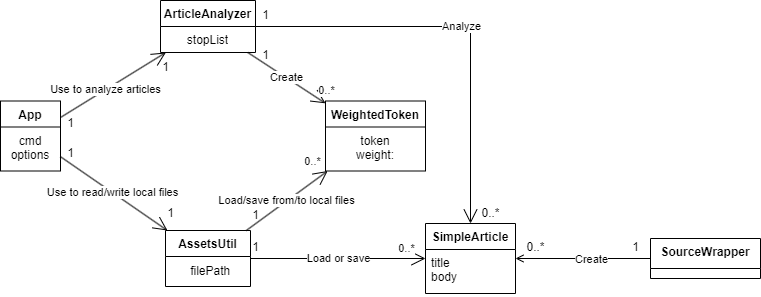

The diagram above was exported from draw.io. Its source (the exported page's mxGraphModel, read from the mxfile embedded in the PNG):
<mxGraphModel dx="1900" dy="534" grid="1" gridSize="10" guides="1" tooltips="1" connect="1" arrows="1" fold="1" page="1" pageScale="1" pageWidth="850" pageHeight="1100" background="none" math="0" shadow="0">
  <root>
    <mxCell id="0" />
    <mxCell id="1" parent="0" />
    <mxCell id="4atwRCA7Y_IHTs9Wvy7F-104" value="SourceWrapper" style="swimlane;fontStyle=1;align=center;verticalAlign=top;childLayout=stackLayout;horizontal=1;startSize=30;horizontalStack=0;resizeParent=1;resizeParentMax=0;resizeLast=0;collapsible=1;marginBottom=0;whiteSpace=wrap;html=1;" vertex="1" parent="1">
      <mxGeometry x="-180" y="408" width="110" height="40" as="geometry" />
    </mxCell>
    <mxCell id="4atwRCA7Y_IHTs9Wvy7F-108" value="SimpleArticle" style="swimlane;fontStyle=1;align=center;verticalAlign=top;childLayout=stackLayout;horizontal=1;startSize=26;horizontalStack=0;resizeParent=1;resizeParentMax=0;resizeLast=0;collapsible=1;marginBottom=0;whiteSpace=wrap;html=1;" vertex="1" parent="1">
      <mxGeometry x="-405" y="393" width="90" height="70" as="geometry" />
    </mxCell>
    <mxCell id="4atwRCA7Y_IHTs9Wvy7F-109" value="title&lt;br&gt;body" style="text;strokeColor=none;fillColor=none;align=left;verticalAlign=top;spacingLeft=4;spacingRight=4;overflow=hidden;rotatable=0;points=[[0,0.5],[1,0.5]];portConstraint=eastwest;whiteSpace=wrap;html=1;" vertex="1" parent="4atwRCA7Y_IHTs9Wvy7F-108">
      <mxGeometry y="26" width="90" height="44" as="geometry" />
    </mxCell>
    <mxCell id="4atwRCA7Y_IHTs9Wvy7F-115" value="" style="endArrow=open;endFill=0;html=1;rounded=0;" edge="1" parent="1" source="4atwRCA7Y_IHTs9Wvy7F-104" target="4atwRCA7Y_IHTs9Wvy7F-108">
      <mxGeometry width="160" relative="1" as="geometry">
        <mxPoint x="-10" y="180.51" as="sourcePoint" />
        <mxPoint x="-20" y="160.5" as="targetPoint" />
      </mxGeometry>
    </mxCell>
    <mxCell id="4atwRCA7Y_IHTs9Wvy7F-169" value="Create" style="edgeLabel;html=1;align=center;verticalAlign=middle;resizable=0;points=[];" vertex="1" connectable="0" parent="4atwRCA7Y_IHTs9Wvy7F-115">
      <mxGeometry x="-0.1111" relative="1" as="geometry">
        <mxPoint as="offset" />
      </mxGeometry>
    </mxCell>
    <mxCell id="4atwRCA7Y_IHTs9Wvy7F-116" value="AssetsUtil" style="swimlane;fontStyle=1;align=center;verticalAlign=top;childLayout=stackLayout;horizontal=1;startSize=26;horizontalStack=0;resizeParent=1;resizeParentMax=0;resizeLast=0;collapsible=1;marginBottom=0;whiteSpace=wrap;html=1;" vertex="1" parent="1">
      <mxGeometry x="-665" y="400" width="85" height="56" as="geometry" />
    </mxCell>
    <mxCell id="4atwRCA7Y_IHTs9Wvy7F-155" value="&amp;nbsp;filePath" style="text;html=1;align=center;verticalAlign=middle;resizable=0;points=[];autosize=1;strokeColor=none;fillColor=none;" vertex="1" parent="4atwRCA7Y_IHTs9Wvy7F-116">
      <mxGeometry y="26" width="85" height="30" as="geometry" />
    </mxCell>
    <mxCell id="4atwRCA7Y_IHTs9Wvy7F-136" value="ArticleAnalyzer" style="swimlane;fontStyle=1;align=center;verticalAlign=top;childLayout=stackLayout;horizontal=1;startSize=26;horizontalStack=0;resizeParent=1;resizeParentMax=0;resizeLast=0;collapsible=1;marginBottom=0;whiteSpace=wrap;html=1;" vertex="1" parent="1">
      <mxGeometry x="-670" y="170" width="95" height="52" as="geometry" />
    </mxCell>
    <mxCell id="4atwRCA7Y_IHTs9Wvy7F-137" value="stopList" style="text;strokeColor=none;fillColor=none;align=center;verticalAlign=top;spacingLeft=4;spacingRight=4;overflow=hidden;rotatable=0;points=[[0,0.5],[1,0.5]];portConstraint=eastwest;whiteSpace=wrap;html=1;" vertex="1" parent="4atwRCA7Y_IHTs9Wvy7F-136">
      <mxGeometry y="26" width="95" height="26" as="geometry" />
    </mxCell>
    <mxCell id="4atwRCA7Y_IHTs9Wvy7F-140" value="WeightedToken" style="swimlane;fontStyle=1;align=center;verticalAlign=top;childLayout=stackLayout;horizontal=1;startSize=26;horizontalStack=0;resizeParent=1;resizeParentMax=0;resizeLast=0;collapsible=1;marginBottom=0;whiteSpace=wrap;html=1;" vertex="1" parent="1">
      <mxGeometry x="-505" y="270.5" width="100" height="70" as="geometry" />
    </mxCell>
    <mxCell id="4atwRCA7Y_IHTs9Wvy7F-141" value="token&lt;br&gt;weight:" style="text;strokeColor=none;fillColor=none;align=center;verticalAlign=top;spacingLeft=4;spacingRight=4;overflow=hidden;rotatable=0;points=[[0,0.5],[1,0.5]];portConstraint=eastwest;whiteSpace=wrap;html=1;" vertex="1" parent="4atwRCA7Y_IHTs9Wvy7F-140">
      <mxGeometry y="26" width="100" height="44" as="geometry" />
    </mxCell>
    <mxCell id="4atwRCA7Y_IHTs9Wvy7F-148" value="Load/save from/to local files" style="endArrow=open;endSize=12;html=1;rounded=0;endFill=0;" edge="1" parent="1" source="4atwRCA7Y_IHTs9Wvy7F-116" target="4atwRCA7Y_IHTs9Wvy7F-140">
      <mxGeometry width="160" relative="1" as="geometry">
        <mxPoint x="-190" y="270.5" as="sourcePoint" />
        <mxPoint x="-30" y="270.5" as="targetPoint" />
      </mxGeometry>
    </mxCell>
    <mxCell id="4atwRCA7Y_IHTs9Wvy7F-165" value="0..*" style="edgeLabel;html=1;align=center;verticalAlign=middle;resizable=0;points=[];" vertex="1" connectable="0" parent="4atwRCA7Y_IHTs9Wvy7F-148">
      <mxGeometry x="0.6712" relative="1" as="geometry">
        <mxPoint x="-2" y="-20" as="offset" />
      </mxGeometry>
    </mxCell>
    <mxCell id="4atwRCA7Y_IHTs9Wvy7F-149" value="Create" style="endArrow=open;endSize=12;html=1;rounded=0;endFill=0;" edge="1" parent="1" source="4atwRCA7Y_IHTs9Wvy7F-136" target="4atwRCA7Y_IHTs9Wvy7F-140">
      <mxGeometry width="160" relative="1" as="geometry">
        <mxPoint x="-40" y="160.5" as="sourcePoint" />
        <mxPoint x="120" y="160.5" as="targetPoint" />
      </mxGeometry>
    </mxCell>
    <mxCell id="4atwRCA7Y_IHTs9Wvy7F-166" value="0..*" style="edgeLabel;html=1;align=center;verticalAlign=middle;resizable=0;points=[];" vertex="1" connectable="0" parent="4atwRCA7Y_IHTs9Wvy7F-149">
      <mxGeometry x="0.5405" y="3" relative="1" as="geometry">
        <mxPoint x="16" y="1" as="offset" />
      </mxGeometry>
    </mxCell>
    <mxCell id="4atwRCA7Y_IHTs9Wvy7F-150" value="" style="endArrow=open;endFill=1;endSize=12;html=1;rounded=0;" edge="1" parent="1" source="4atwRCA7Y_IHTs9Wvy7F-156" target="4atwRCA7Y_IHTs9Wvy7F-116">
      <mxGeometry width="160" relative="1" as="geometry">
        <mxPoint x="-393.35365853658527" y="70.5" as="sourcePoint" />
        <mxPoint x="-410" y="220.5" as="targetPoint" />
      </mxGeometry>
    </mxCell>
    <mxCell id="4atwRCA7Y_IHTs9Wvy7F-171" value="Use to read/write local files" style="edgeLabel;html=1;align=center;verticalAlign=middle;resizable=0;points=[];" vertex="1" connectable="0" parent="4atwRCA7Y_IHTs9Wvy7F-150">
      <mxGeometry x="-0.0516" relative="1" as="geometry">
        <mxPoint as="offset" />
      </mxGeometry>
    </mxCell>
    <mxCell id="4atwRCA7Y_IHTs9Wvy7F-151" value="" style="endArrow=open;endFill=1;endSize=12;html=1;rounded=0;" edge="1" parent="1" source="4atwRCA7Y_IHTs9Wvy7F-156" target="4atwRCA7Y_IHTs9Wvy7F-136">
      <mxGeometry width="160" relative="1" as="geometry">
        <mxPoint x="-400" y="230.5" as="sourcePoint" />
        <mxPoint x="-240" y="230.5" as="targetPoint" />
      </mxGeometry>
    </mxCell>
    <mxCell id="4atwRCA7Y_IHTs9Wvy7F-170" value="Use to analyze articles" style="edgeLabel;html=1;align=center;verticalAlign=middle;resizable=0;points=[];" vertex="1" connectable="0" parent="4atwRCA7Y_IHTs9Wvy7F-151">
      <mxGeometry x="-0.149" y="2" relative="1" as="geometry">
        <mxPoint y="1" as="offset" />
      </mxGeometry>
    </mxCell>
    <mxCell id="4atwRCA7Y_IHTs9Wvy7F-152" value="Load or save" style="endArrow=open;endSize=12;html=1;rounded=0;endFill=0;" edge="1" parent="1" source="4atwRCA7Y_IHTs9Wvy7F-116" target="4atwRCA7Y_IHTs9Wvy7F-108">
      <mxGeometry width="160" relative="1" as="geometry">
        <mxPoint x="-400" y="330.5" as="sourcePoint" />
        <mxPoint x="-240" y="330.5" as="targetPoint" />
      </mxGeometry>
    </mxCell>
    <mxCell id="4atwRCA7Y_IHTs9Wvy7F-164" value="0..*" style="edgeLabel;html=1;align=center;verticalAlign=middle;resizable=0;points=[];" vertex="1" connectable="0" parent="4atwRCA7Y_IHTs9Wvy7F-152">
      <mxGeometry x="0.695" relative="1" as="geometry">
        <mxPoint x="7" y="-11" as="offset" />
      </mxGeometry>
    </mxCell>
    <mxCell id="4atwRCA7Y_IHTs9Wvy7F-156" value="App" style="swimlane;fontStyle=1;align=center;verticalAlign=top;childLayout=stackLayout;horizontal=1;startSize=26;horizontalStack=0;resizeParent=1;resizeParentMax=0;resizeLast=0;collapsible=1;marginBottom=0;whiteSpace=wrap;html=1;" vertex="1" parent="1">
      <mxGeometry x="-830" y="270.5" width="60" height="70" as="geometry" />
    </mxCell>
    <mxCell id="4atwRCA7Y_IHTs9Wvy7F-157" value="cmd&lt;br&gt;options" style="text;strokeColor=none;fillColor=none;align=center;verticalAlign=top;spacingLeft=4;spacingRight=4;overflow=hidden;rotatable=0;points=[[0,0.5],[1,0.5]];portConstraint=eastwest;whiteSpace=wrap;html=1;" vertex="1" parent="4atwRCA7Y_IHTs9Wvy7F-156">
      <mxGeometry y="26" width="60" height="44" as="geometry" />
    </mxCell>
    <mxCell id="4atwRCA7Y_IHTs9Wvy7F-174" value="1" style="text;html=1;align=center;verticalAlign=middle;resizable=0;points=[];autosize=1;strokeColor=none;fillColor=none;" vertex="1" parent="1">
      <mxGeometry x="-210" y="401.5" width="30" height="30" as="geometry" />
    </mxCell>
    <mxCell id="4atwRCA7Y_IHTs9Wvy7F-175" value="1" style="text;html=1;align=center;verticalAlign=middle;resizable=0;points=[];autosize=1;strokeColor=none;fillColor=none;" vertex="1" parent="1">
      <mxGeometry x="-775" y="308" width="30" height="30" as="geometry" />
    </mxCell>
    <mxCell id="4atwRCA7Y_IHTs9Wvy7F-176" value="1" style="text;html=1;align=center;verticalAlign=middle;resizable=0;points=[];autosize=1;strokeColor=none;fillColor=none;" vertex="1" parent="1">
      <mxGeometry x="-775" y="278" width="30" height="30" as="geometry" />
    </mxCell>
    <mxCell id="4atwRCA7Y_IHTs9Wvy7F-177" value="1" style="text;html=1;align=center;verticalAlign=middle;resizable=0;points=[];autosize=1;strokeColor=none;fillColor=none;" vertex="1" parent="1">
      <mxGeometry x="-680" y="222" width="30" height="30" as="geometry" />
    </mxCell>
    <mxCell id="4atwRCA7Y_IHTs9Wvy7F-178" value="1" style="text;html=1;align=center;verticalAlign=middle;resizable=0;points=[];autosize=1;strokeColor=none;fillColor=none;" vertex="1" parent="1">
      <mxGeometry x="-580" y="210" width="30" height="30" as="geometry" />
    </mxCell>
    <mxCell id="4atwRCA7Y_IHTs9Wvy7F-179" value="1" style="text;html=1;align=center;verticalAlign=middle;resizable=0;points=[];autosize=1;strokeColor=none;fillColor=none;" vertex="1" parent="1">
      <mxGeometry x="-675" y="368" width="30" height="30" as="geometry" />
    </mxCell>
    <mxCell id="4atwRCA7Y_IHTs9Wvy7F-180" value="1" style="text;html=1;align=center;verticalAlign=middle;resizable=0;points=[];autosize=1;strokeColor=none;fillColor=none;" vertex="1" parent="1">
      <mxGeometry x="-590" y="370" width="30" height="30" as="geometry" />
    </mxCell>
    <mxCell id="4atwRCA7Y_IHTs9Wvy7F-181" value="1" style="text;html=1;align=center;verticalAlign=middle;resizable=0;points=[];autosize=1;strokeColor=none;fillColor=none;" vertex="1" parent="1">
      <mxGeometry x="-590" y="401.5" width="30" height="30" as="geometry" />
    </mxCell>
    <mxCell id="4atwRCA7Y_IHTs9Wvy7F-173" value="0..*" style="text;html=1;align=center;verticalAlign=middle;resizable=0;points=[];autosize=1;strokeColor=none;fillColor=none;" vertex="1" parent="1">
      <mxGeometry x="-340" y="401.5" width="90" height="30" as="geometry" />
    </mxCell>
    <mxCell id="4atwRCA7Y_IHTs9Wvy7F-185" value="1" style="text;html=1;align=center;verticalAlign=middle;resizable=0;points=[];autosize=1;strokeColor=none;fillColor=none;" vertex="1" parent="1">
      <mxGeometry x="-580" y="170" width="30" height="30" as="geometry" />
    </mxCell>
    <mxCell id="4atwRCA7Y_IHTs9Wvy7F-186" value="0..*" style="text;html=1;align=center;verticalAlign=middle;resizable=0;points=[];autosize=1;strokeColor=none;fillColor=none;" vertex="1" parent="1">
      <mxGeometry x="-360" y="368" width="40" height="30" as="geometry" />
    </mxCell>
    <mxCell id="4atwRCA7Y_IHTs9Wvy7F-189" value="Analyze" style="endArrow=open;endSize=12;html=1;rounded=0;" edge="1" parent="1" source="4atwRCA7Y_IHTs9Wvy7F-136" target="4atwRCA7Y_IHTs9Wvy7F-108">
      <mxGeometry width="160" relative="1" as="geometry">
        <mxPoint x="-470" y="360" as="sourcePoint" />
        <mxPoint x="-310" y="360" as="targetPoint" />
        <Array as="points">
          <mxPoint x="-360" y="196" />
        </Array>
      </mxGeometry>
    </mxCell>
  </root>
</mxGraphModel>